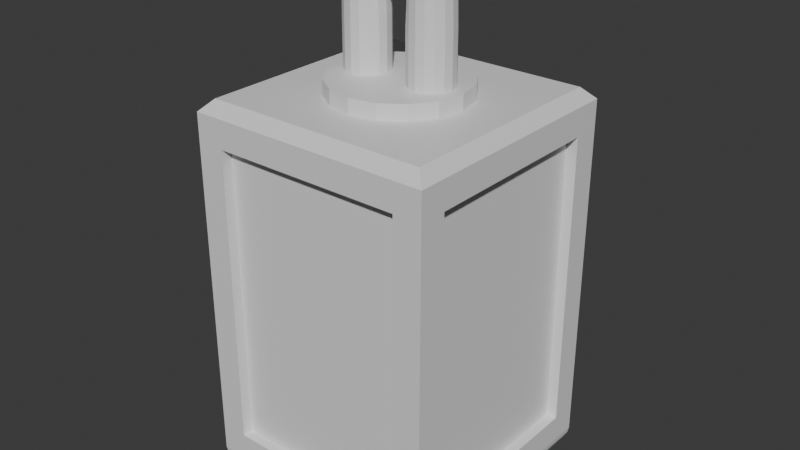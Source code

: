# Source: HangingLanter.blend  (saved by Blender 5.1.29; exported with 4.5.12 LTS)
import bpy
from mathutils import Matrix  # noqa: F401  (used for matrix-valued properties, if any)

bpy.ops.wm.read_factory_settings(use_empty=True)
scene = bpy.context.scene
scene.name = 'Scene'

# ---- collections
col_collection = bpy.data.collections.new('Collection'); scene.collection.children.link(col_collection)

# ---- materials (node trees are filled in below, after node groups)
mat_metal = bpy.data.materials.new('Metal')
mat_luz = bpy.data.materials.new('Luz')

# ---- material node trees
mat_metal.use_nodes = True; mat_metal.node_tree.nodes.clear()
_N = mat_metal.node_tree.nodes; _L = mat_metal.node_tree.links
n0 = _N.new('ShaderNodeBsdfPrincipled'); n0.name = 'Principled BSDF'; n0.location = (-200, 100)
n1 = _N.new('ShaderNodeOutputMaterial'); n1.name = 'Material Output'; n1.location = (200, 100)
_L.new(n0.outputs[0], n1.inputs[0])
n1.is_active_output = True
mat_luz.use_nodes = True; mat_luz.node_tree.nodes.clear()
_N = mat_luz.node_tree.nodes; _L = mat_luz.node_tree.links
n0 = _N.new('ShaderNodeBsdfPrincipled'); n0.name = 'Principled BSDF'; n0.location = (-200, 100)
n1 = _N.new('ShaderNodeOutputMaterial'); n1.name = 'Material Output'; n1.location = (200, 100)
_L.new(n0.outputs[0], n1.inputs[0])
n1.is_active_output = True

# ---- world
world_world = bpy.data.worlds.new('World'); scene.world = world_world
world_world.use_nodes = True; world_world.node_tree.nodes.clear()
_N = world_world.node_tree.nodes; _L = world_world.node_tree.links
n0 = _N.new('ShaderNodeOutputWorld'); n0.name = 'World Output'; n0.location = (200, 100)
n1 = _N.new('ShaderNodeBackground'); n1.name = 'Background'; n1.location = (-200, 100)
n1.inputs[0].default_value = (0.05088, 0.05088, 0.05088, 1.0)
_L.new(n1.outputs[0], n0.inputs[0])
n0.is_active_output = True
world_world.color = (0.05088, 0.05088, 0.05088)
world_world.sun_shadow_jitter_overblur = 0.0

# ---- meshes
me_cube_001 = bpy.data.meshes.new('Cube.001')
me_cube_001.from_pydata([(-3.148, -3.148, 9.949), (-3.471, -3.471, 9.626), (-3.148, 3.148, 9.949), (-3.471, 3.471, 9.626), (3.148, -3.148, 9.949), (3.471, -3.471, 9.626), (3.148, 3.148, 9.949), (3.471, 3.471, 9.626), (-2.937, -2.937, -1.0), (-3.471, -3.471, -0.466), (-3.102, -3.102, -0.9739), (-3.25, -3.25, -0.898), (-3.369, -3.369, -0.7799), (-3.444, -3.444, -0.631), (-3.471, 3.471, -0.466), (-2.937, 2.937, -1.0), (-3.444, 3.444, -0.631), (-3.369, 3.369, -0.7799), (-3.25, 3.25, -0.898), (-3.102, 3.102, -0.9739), (3.471, -3.471, -0.466), (2.937, -2.937, -1.0), (3.444, -3.444, -0.631), (3.369, -3.369, -0.7799), (3.25, -3.25, -0.898), (3.102, -3.102, -0.9739), (3.471, 3.471, -0.466), (2.937, 2.937, -1.0), (3.444, 3.444, -0.631), (3.369, 3.369, -0.7799), (3.25, 3.25, -0.898), (3.102, 3.102, -0.9739), (-3.471, -2.686, 0.3181), (-3.471, -2.686, 8.842), (-3.471, 2.686, 8.842), (-3.471, 2.686, 0.3181), (2.686, -3.471, 0.3181), (2.686, -3.471, 8.842), (-2.686, -3.471, 8.842), (-2.686, -3.471, 0.3181), (-2.686, 3.471, 0.3181), (-2.686, 3.471, 8.842), (2.686, 3.471, 8.842), (2.686, 3.471, 0.3181), (3.471, 2.686, 0.3181), (3.471, 2.686, 8.842), (3.471, -2.686, 8.842), (3.471, -2.686, 0.3181), (-3.167, -2.686, 0.3181), (-3.167, -2.686, 8.842), (-3.167, 2.686, 0.3181), (-3.167, 2.686, 8.842), (2.686, -3.167, 0.3181), (2.686, -3.167, 8.842), (-2.686, -3.167, 0.3181), (-2.686, -3.167, 8.842), (-2.686, 3.167, 8.842), (-2.686, 3.167, 0.3181), (2.686, 3.167, 0.3181), (2.686, 3.167, 8.842), (3.167, 2.686, 8.842), (3.167, 2.686, 0.3181), (3.167, -2.686, 0.3181), (3.167, -2.686, 8.842), (0.01925, 1.895, 9.949), (0.01925, 1.895, 10.37), (0.7446, 1.751, 9.949), (0.7446, 1.751, 10.37), (1.359, 1.34, 9.949), (1.359, 1.34, 10.37), (1.77, 0.7253, 9.949), (1.77, 0.7253, 10.37), (1.915, 5.901e-09, 9.949), (1.915, 5.901e-09, 10.37), (1.77, -0.7253, 9.949), (1.77, -0.7253, 10.37), (1.359, -1.34, 9.949), (1.359, -1.34, 10.37), (0.7446, -1.751, 9.949), (0.7446, -1.751, 10.37), (0.01925, -1.895, 9.949), (0.01925, -1.895, 10.37), (-0.7061, -1.751, 9.949), (-0.7061, -1.751, 10.37), (-1.321, -1.34, 9.949), (-1.321, -1.34, 10.37), (-1.732, -0.7253, 9.949), (-1.732, -0.7253, 10.37), (-1.876, 5.901e-09, 9.949), (-1.876, 5.901e-09, 10.37), (-1.732, 0.7253, 9.949), (-1.732, 0.7253, 10.37), (-1.321, 1.34, 9.949), (-1.321, 1.34, 10.37), (-0.7061, 1.751, 9.949), (-0.7061, 1.751, 10.37), (0.9637, 0.6188, 10.37), (1.201, 0.5717, 10.37), (1.401, 0.4376, 10.37), (1.535, 0.2368, 10.37), (1.583, -8.365e-09, 10.37), (1.535, -0.2368, 10.37), (1.401, -0.4376, 10.37), (1.201, -0.5717, 10.37), (0.9637, -0.6188, 10.37), (0.7269, -0.5717, 10.37), (0.5261, -0.4376, 10.37), (0.392, -0.2368, 10.37), (0.3449, -8.365e-09, 10.37), (0.392, 0.2368, 10.37), (0.5261, 0.4376, 10.37), (0.7269, 0.5717, 10.37), (1.201, 0.5717, 11.81), (0.9637, 0.6188, 11.81), (1.401, 0.4376, 11.81), (1.535, 0.2368, 11.81), (1.583, -8.365e-09, 11.81), (1.535, -0.2368, 11.81), (1.401, -0.4376, 11.81), (1.201, -0.5717, 11.81), (0.9637, -0.6188, 11.81), (0.7269, -0.5717, 11.81), (0.5261, -0.4376, 11.81), (0.392, -0.2368, 11.81), (0.3449, -8.365e-09, 11.81), (0.392, 0.2368, 11.81), (0.5261, 0.4376, 11.81), (0.7269, 0.5717, 11.81), (-1.022, 0.6188, 10.37), (-0.7847, 0.5717, 10.37), (-0.5839, 0.4376, 10.37), (-0.4498, 0.2368, 10.37), (-0.4027, -8.365e-09, 10.37), (-0.4498, -0.2368, 10.37), (-0.5839, -0.4376, 10.37), (-0.7847, -0.5717, 10.37), (-1.022, -0.6188, 10.37), (-1.258, -0.5717, 10.37), (-1.459, -0.4376, 10.37), (-1.593, -0.2368, 10.37), (-1.64, -8.365e-09, 10.37), (-1.593, 0.2368, 10.37), (-1.459, 0.4376, 10.37), (-1.258, 0.5717, 10.37), (-0.7847, 0.5717, 11.81), (-1.022, 0.6188, 11.81), (-0.5839, 0.4376, 11.81), (-0.4498, 0.2368, 11.81), (-0.4027, -8.365e-09, 11.81), (-0.4498, -0.2368, 11.81), (-0.5839, -0.4376, 11.81), (-0.7847, -0.5717, 11.81), (-1.022, -0.6188, 11.81), (-1.258, -0.5717, 11.81), (-1.459, -0.4376, 11.81), (-1.593, -0.2368, 11.81), (-1.64, -8.365e-09, 11.81), (-1.593, 0.2368, 11.81), (-1.459, 0.4376, 11.81), (-1.258, 0.5717, 11.81), (1.183, 0.5717, 12.81), (0.9637, 0.6188, 12.69), (1.369, 0.4376, 12.91), (1.494, 0.2368, 12.98), (1.537, -8.365e-09, 13.0), (1.494, -0.2368, 12.98), (1.369, -0.4376, 12.91), (1.183, -0.5717, 12.81), (0.9637, -0.6188, 12.69), (0.7441, -0.5717, 12.57), (0.558, -0.4376, 12.47), (0.4336, -0.2368, 12.4), (0.3899, -8.365e-09, 12.38), (0.4336, 0.2368, 12.4), (0.558, 0.4376, 12.47), (0.7441, 0.5717, 12.57), (-0.802, 0.5717, 12.57), (-1.022, 0.6188, 12.69), (-0.6158, 0.4376, 12.47), (-0.4914, 0.2368, 12.4), (-0.4478, -8.365e-09, 12.38), (-0.4914, -0.2368, 12.4), (-0.6158, -0.4376, 12.47), (-0.802, -0.5717, 12.57), (-1.022, -0.6188, 12.69), (-1.241, -0.5717, 12.81), (-1.427, -0.4376, 12.91), (-1.552, -0.2368, 12.98), (-1.595, -8.365e-09, 13.0), (-1.552, 0.2368, 12.98), (-1.427, 0.4376, 12.91), (-1.241, 0.5717, 12.81), (0.7753, 0.4897, 12.9), (0.416, 0.4555, 13.02), (-0.02891, 0.4456, 13.06), (-0.4738, 0.4555, 13.02), (-0.8332, 0.4897, 12.9), (0.691, 0.4524, 12.67), (0.3882, 0.4208, 12.79), (-0.02891, 0.4116, 12.83), (-0.4461, 0.4208, 12.79), (-0.7488, 0.4524, 12.67), (0.6194, 0.3463, 12.48), (0.3647, 0.3221, 12.59), (-0.02891, 0.3151, 12.64), (-0.4225, 0.3221, 12.59), (-0.6773, 0.3463, 12.48), (0.5716, 0.1874, 12.35), (0.349, 0.1743, 12.46), (-0.02891, 0.1705, 12.51), (-0.4068, 0.1743, 12.46), (-0.6295, 0.1874, 12.35), (0.5549, -1.529e-08, 12.31), (0.3435, -1.068e-08, 12.42), (-0.02891, -6.123e-09, 12.46), (-0.4013, -1.996e-08, 12.42), (-0.6127, -1.972e-08, 12.31), (0.5716, -0.1874, 12.35), (0.349, -0.1743, 12.46), (-0.02891, -0.1705, 12.51), (-0.4068, -0.1743, 12.46), (-0.6295, -0.1874, 12.35), (0.6194, -0.3463, 12.48), (0.3647, -0.3221, 12.59), (-0.02891, -0.3151, 12.64), (-0.4225, -0.3221, 12.59), (-0.6773, -0.3463, 12.48), (0.691, -0.4524, 12.67), (0.3882, -0.4208, 12.79), (-0.02891, -0.4116, 12.83), (-0.4461, -0.4208, 12.79), (-0.7488, -0.4524, 12.67), (0.7753, -0.4897, 12.9), (0.416, -0.4555, 13.02), (-0.02891, -0.4456, 13.06), (-0.4738, -0.4555, 13.02), (-0.8332, -0.4897, 12.9), (0.8597, -0.4524, 13.12), (0.4437, -0.4208, 13.25), (-0.02891, -0.4116, 13.29), (-0.5015, -0.4208, 13.25), (-0.9175, -0.4524, 13.12), (0.9312, -0.3463, 13.31), (0.4672, -0.3221, 13.45), (-0.02891, -0.3151, 13.49), (-0.525, -0.3221, 13.45), (-0.9891, -0.3463, 13.31), (0.979, -0.1874, 13.44), (0.4829, -0.1743, 13.58), (-0.02891, -0.1705, 13.62), (-0.5407, -0.1743, 13.58), (-1.037, -0.1874, 13.44), (0.9958, 3.156e-10, 13.49), (0.4884, -4.685e-09, 13.63), (-0.02891, -1.11e-08, 13.66), (-0.5462, 7.484e-10, 13.63), (-1.054, -1.567e-10, 13.49), (0.979, 0.1874, 13.44), (0.4829, 0.1743, 13.58), (-0.02891, 0.1705, 13.62), (-0.5407, 0.1743, 13.58), (-1.037, 0.1874, 13.44), (0.9312, 0.3463, 13.31), (0.4672, 0.3221, 13.45), (-0.02891, 0.3151, 13.49), (-0.525, 0.3221, 13.45), (-0.9891, 0.3463, 13.31), (-0.9175, 0.4524, 13.12), (-0.5015, 0.4208, 13.25), (-0.02891, 0.4116, 13.29), (0.4437, 0.4208, 13.25), (0.8597, 0.4524, 13.12)], [], [(0, 2, 3, 1), (2, 6, 7, 3), (6, 4, 5, 7), (4, 0, 1, 5), (6, 2, 0, 4), (15, 8, 10, 19), (19, 10, 11, 18), (18, 11, 12, 17), (17, 12, 13, 16), (16, 13, 9, 14), (27, 15, 19, 31), (31, 19, 18, 30), (30, 18, 17, 29), (29, 17, 16, 28), (28, 16, 14, 26), (21, 27, 31, 25), (25, 31, 30, 24), (24, 30, 29, 23), (23, 29, 28, 22), (22, 28, 26, 20), (8, 21, 25, 10), (10, 25, 24, 11), (11, 24, 23, 12), (12, 23, 22, 13), (13, 22, 20, 9), (41, 42, 59, 56), (15, 27, 21, 8), (34, 35, 50, 51), (47, 44, 61, 62), (37, 38, 55, 53), (9, 1, 33, 32), (1, 3, 34, 33), (3, 14, 35, 34), (14, 9, 32, 35), (20, 5, 37, 36), (5, 1, 38, 37), (1, 9, 39, 38), (9, 20, 36, 39), (14, 3, 41, 40), (3, 7, 42, 41), (7, 26, 43, 42), (26, 14, 40, 43), (26, 7, 45, 44), (7, 5, 46, 45), (5, 20, 47, 46), (20, 26, 44, 47), (48, 49, 51, 50), (52, 53, 55, 54), (57, 56, 59, 58), (61, 60, 63, 62), (38, 39, 54, 55), (45, 46, 63, 60), (42, 43, 58, 59), (46, 47, 62, 63), (32, 33, 49, 48), (36, 37, 53, 52), (35, 32, 48, 50), (40, 41, 56, 57), (39, 36, 52, 54), (44, 45, 60, 61), (33, 34, 51, 49), (43, 40, 57, 58), (64, 65, 67, 66), (66, 67, 69, 68), (68, 69, 71, 70), (70, 71, 73, 72), (72, 73, 75, 74), (74, 75, 77, 76), (76, 77, 79, 78), (78, 79, 81, 80), (80, 81, 83, 82), (82, 83, 85, 84), (84, 85, 87, 86), (86, 87, 89, 88), (88, 89, 91, 90), (90, 91, 93, 92), (67, 65, 95, 93, 91, 89, 87, 85, 83, 81, 79, 77, 75, 73, 71, 69), (92, 93, 95, 94), (94, 95, 65, 64), (64, 66, 68, 70, 72, 74, 76, 78, 80, 82, 84, 86, 88, 90, 92, 94), (97, 98, 99, 100, 101, 102, 103, 104, 105, 106, 107, 108, 109, 110, 111, 96), (122, 121, 169, 170), (110, 109, 125, 126), (103, 102, 118, 119), (111, 110, 126, 127), (104, 103, 119, 120), (97, 96, 113, 112), (96, 111, 127, 113), (105, 104, 120, 121), (98, 97, 112, 114), (106, 105, 121, 122), (99, 98, 114, 115), (107, 106, 122, 123), (100, 99, 115, 116), (108, 107, 123, 124), (101, 100, 116, 117), (109, 108, 124, 125), (102, 101, 117, 118), (129, 130, 131, 132, 133, 134, 135, 136, 137, 138, 139, 140, 141, 142, 143, 128), (146, 144, 176, 178), (142, 141, 157, 158), (135, 134, 150, 151), (143, 142, 158, 159), (136, 135, 151, 152), (129, 128, 145, 144), (128, 143, 159, 145), (137, 136, 152, 153), (130, 129, 144, 146), (138, 137, 153, 154), (131, 130, 146, 147), (139, 138, 154, 155), (132, 131, 147, 148), (140, 139, 155, 156), (133, 132, 148, 149), (141, 140, 156, 157), (134, 133, 149, 150), (190, 189, 261, 266), (191, 190, 266, 267), (145, 159, 191, 177), (147, 146, 178, 179), (123, 122, 170, 171), (148, 147, 179, 180), (124, 123, 171, 172), (149, 148, 180, 181), (125, 124, 172, 173), (150, 149, 181, 182), (126, 125, 173, 174), (112, 113, 161, 160), (151, 150, 182, 183), (127, 126, 174, 175), (114, 112, 160, 162), (152, 151, 183, 184), (113, 127, 175, 161), (115, 114, 162, 163), (153, 152, 184, 185), (116, 115, 163, 164), (154, 153, 185, 186), (117, 116, 164, 165), (155, 154, 186, 187), (118, 117, 165, 166), (156, 155, 187, 188), (119, 118, 166, 167), (157, 156, 188, 189), (120, 119, 167, 168), (158, 157, 189, 190), (144, 145, 177, 176), (121, 120, 168, 169), (159, 158, 190, 191), (189, 188, 256, 261), (188, 187, 251, 256), (187, 186, 246, 251), (186, 185, 241, 246), (185, 184, 236, 241), (184, 183, 231, 236), (183, 182, 226, 231), (182, 181, 221, 226), (181, 180, 216, 221), (180, 179, 211, 216), (179, 178, 206, 211), (178, 176, 201, 206), (176, 177, 196, 201), (177, 191, 267, 196), (201, 196, 195, 200), (200, 195, 194, 199), (199, 194, 193, 198), (198, 193, 192, 197), (197, 192, 161, 175), (206, 201, 200, 205), (205, 200, 199, 204), (204, 199, 198, 203), (203, 198, 197, 202), (202, 197, 175, 174), (211, 206, 205, 210), (210, 205, 204, 209), (209, 204, 203, 208), (208, 203, 202, 207), (207, 202, 174, 173), (216, 211, 210, 215), (215, 210, 209, 214), (214, 209, 208, 213), (213, 208, 207, 212), (212, 207, 173, 172), (221, 216, 215, 220), (220, 215, 214, 219), (219, 214, 213, 218), (218, 213, 212, 217), (217, 212, 172, 171), (226, 221, 220, 225), (225, 220, 219, 224), (224, 219, 218, 223), (223, 218, 217, 222), (222, 217, 171, 170), (231, 226, 225, 230), (230, 225, 224, 229), (229, 224, 223, 228), (228, 223, 222, 227), (227, 222, 170, 169), (236, 231, 230, 235), (235, 230, 229, 234), (234, 229, 228, 233), (233, 228, 227, 232), (232, 227, 169, 168), (241, 236, 235, 240), (240, 235, 234, 239), (239, 234, 233, 238), (238, 233, 232, 237), (237, 232, 168, 167), (246, 241, 240, 245), (245, 240, 239, 244), (244, 239, 238, 243), (243, 238, 237, 242), (242, 237, 167, 166), (251, 246, 245, 250), (250, 245, 244, 249), (249, 244, 243, 248), (248, 243, 242, 247), (247, 242, 166, 165), (256, 251, 250, 255), (255, 250, 249, 254), (254, 249, 248, 253), (253, 248, 247, 252), (252, 247, 165, 164), (261, 256, 255, 260), (260, 255, 254, 259), (259, 254, 253, 258), (258, 253, 252, 257), (257, 252, 164, 163), (266, 261, 260, 265), (265, 260, 259, 264), (264, 259, 258, 263), (263, 258, 257, 262), (262, 257, 163, 162), (267, 266, 265, 268), (268, 265, 264, 269), (269, 264, 263, 270), (270, 263, 262, 271), (271, 262, 162, 160), (196, 267, 268, 195), (195, 268, 269, 194), (194, 269, 270, 193), (193, 270, 271, 192), (192, 271, 160, 161)])
me_cube_001.polygons.foreach_set('material_index', [0, 0, 0, 0, 0, 0, 0, 0, 0, 0, 0, 0, 0, 0, 0, 0, 0, 0, 0, 0, 0, 0, 0, 0, 0, 0, 0, 0, 0, 0, 0, 0, 0, 0, 0, 0, 0, 0, 0, 0, 0, 0, 0, 0, 0, 0, 1, 1, 1, 1, 0, 0, 0, 0, 0, 0, 0, 0, 0, 0, 0, 0, 0, 0, 0, 0, 0, 0, 0, 0, 0, 0, 0, 0, 0, 0, 0, 0, 0, 0, 0, 0, 0, 0, 0, 0, 0, 0, 0, 0, 0, 0, 0, 0, 0, 0, 0, 0, 0, 0, 0, 0, 0, 0, 0, 0, 0, 0, 0, 0, 0, 0, 0, 0, 0, 0, 0, 0, 0, 0, 0, 0, 0, 0, 0, 0, 0, 0, 0, 0, 0, 0, 0, 0, 0, 0, 0, 0, 0, 0, 0, 0, 0, 0, 0, 0, 0, 0, 0, 0, 0, 0, 0, 0, 0, 0, 0, 0, 0, 0, 0, 0, 0, 0, 0, 0, 0, 0, 0, 0, 0, 0, 0, 0, 0, 0, 0, 0, 0, 0, 0, 0, 0, 0, 0, 0, 0, 0, 0, 0, 0, 0, 0, 0, 0, 0, 0, 0, 0, 0, 0, 0, 0, 0, 0, 0, 0, 0, 0, 0, 0, 0, 0, 0, 0, 0, 0, 0, 0, 0, 0, 0, 0, 0, 0, 0, 0, 0, 0, 0, 0, 0, 0, 0, 0, 0, 0, 0, 0, 0, 0, 0])
_uv = me_cube_001.uv_layers.new(name='UVMap')
_uv.uv.foreach_set('vector', [0.01217, 0.6547, 0.2498, 0.6547, 0.2619, 0.6668, -5.36e-09, 0.6668, 0.01217, 0.0, 0.2498, 0.0, 0.2619, 0.01257, 0.0, 0.01257, 0.2498, 0.4171, 0.01217, 0.4171, 1.442e-08, 0.4049, 0.2619, 0.4049, 0.2741, 0.0, 0.5117, 0.0, 0.5239, 0.01257, 0.2619, 0.01257, 0.2498, 0.4171, 0.2498, 0.6547, 0.01217, 0.6547, 0.01217, 0.4171, 0.5076, 0.7428, 0.2859, 0.7428, 0.2797, 0.7366, 0.5138, 0.7366, 0.5138, 0.7366, 0.2797, 0.7366, 0.2741, 0.731, 0.5194, 0.731, 0.7775, 0.3972, 0.5322, 0.3972, 0.5277, 0.3927, 0.7819, 0.3927, 0.7819, 0.3927, 0.5277, 0.3927, 0.5248, 0.387, 0.7848, 0.387, 0.7848, 0.387, 0.5248, 0.387, 0.5239, 0.3808, 0.7858, 0.3808, 0.5076, 0.9645, 0.5076, 0.7428, 0.5138, 0.7366, 0.5138, 0.9707, 0.5138, 0.9707, 0.5138, 0.7366, 0.5194, 0.731, 0.5194, 0.9763, 0.5194, 0.9763, 0.5194, 0.731, 0.5239, 0.7265, 0.5239, 0.9808, 0.2581, 0.4049, 0.003848, 0.4049, 0.0009862, 0.3994, 0.2609, 0.3994, 0.2609, 0.3994, 0.0009862, 0.3994, 0.0, 0.3932, 0.2619, 0.3932, 0.2859, 0.9645, 0.5076, 0.9645, 0.5138, 0.9707, 0.2797, 0.9707, 0.2797, 0.9707, 0.5138, 0.9707, 0.5194, 0.9763, 0.2741, 0.9763, 0.7775, 0.7944, 0.5322, 0.7944, 0.5277, 0.7899, 0.7819, 0.7899, 0.7819, 0.7899, 0.5277, 0.7899, 0.5248, 0.7843, 0.7848, 0.7843, 0.7848, 0.7843, 0.5248, 0.7843, 0.5239, 0.778, 0.7858, 0.778, 0.2859, 0.7428, 0.2859, 0.9645, 0.2797, 0.9707, 0.2797, 0.7366, 0.2797, 0.7366, 0.2797, 0.9707, 0.2741, 0.9763, 0.2741, 0.731, 0.2741, 0.731, 0.2741, 0.9763, 0.2696, 0.9808, 0.2696, 0.7265, 0.52, 0.4049, 0.2658, 0.4049, 0.2629, 0.3994, 0.5229, 0.3994, 0.5229, 0.3994, 0.2629, 0.3994, 0.2619, 0.3932, 0.5239, 0.3932, 0.2587, 0.6668, 0.2587, 0.8696, 0.2472, 0.8696, 0.2472, 0.6668, 0.5076, 0.7428, 0.5076, 0.9645, 0.2859, 0.9645, 0.2859, 0.7428, 0.9605, 0.643, 0.9605, 0.9644, 0.949, 0.9644, 0.949, 0.643, 0.7741, 0.7944, 0.7741, 0.9972, 0.7627, 0.9972, 0.7627, 0.7944, 0.9834, 0.8457, 0.9834, 0.643, 0.9948, 0.643, 0.9948, 0.8457, 0.5239, 0.3808, 0.5239, 0.0, 0.5535, 0.02959, 0.5535, 0.3512, 0.5239, 0.0, 0.7858, 0.0, 0.7562, 0.02959, 0.5535, 0.02959, 0.7858, 0.0, 0.7858, 0.3808, 0.7562, 0.3512, 0.7562, 0.02959, 0.7858, 0.3808, 0.5239, 0.3808, 0.5535, 0.3512, 0.7562, 0.3512, 0.2619, 0.3932, 0.2619, 0.01257, 0.2915, 0.04214, 0.2915, 0.3636, 0.2619, 0.01257, 0.5239, 0.01257, 0.4943, 0.04214, 0.2915, 0.04214, 0.5239, 0.01257, 0.5239, 0.3932, 0.4943, 0.3636, 0.4943, 0.04214, 0.5239, 0.3932, 0.2619, 0.3932, 0.2915, 0.3636, 0.4943, 0.3636, 0.0, 0.3932, 0.0, 0.01257, 0.02959, 0.04214, 0.02959, 0.3636, 0.0, 0.01257, 0.2619, 0.01257, 0.2323, 0.04214, 0.02959, 0.04214, 0.2619, 0.01257, 0.2619, 0.3932, 0.2323, 0.3636, 0.2323, 0.04214, 0.2619, 0.3932, 0.0, 0.3932, 0.02959, 0.3636, 0.2323, 0.3636, 0.5239, 0.778, 0.5239, 0.3972, 0.5535, 0.4268, 0.5535, 0.7484, 0.5239, 0.3972, 0.7858, 0.3972, 0.7562, 0.4268, 0.5535, 0.4268, 0.7858, 0.3972, 0.7858, 0.778, 0.7562, 0.7484, 0.7562, 0.4268, 0.7858, 0.778, 0.5239, 0.778, 0.5535, 0.7484, 0.7562, 0.7484, 0.3211, 0.7265, 0.3211, 0.4049, 0.5239, 0.4049, 0.5239, 0.7265, 0.7858, 0.3215, 0.7858, 0.0, 0.9885, 0.0, 0.9885, 0.3215, 0.7858, 0.643, 0.7858, 0.3215, 0.9885, 0.3215, 0.9885, 0.643, 4.143e-08, 0.9885, 4.314e-09, 0.6668, 0.2027, 0.6668, 0.2027, 0.9885, 0.2881, 0.4049, 0.2881, 0.7265, 0.2766, 0.7265, 0.2766, 0.4049, 0.7741, 0.9972, 0.7741, 0.7944, 0.7856, 0.7944, 0.7856, 0.9972, 0.2766, 0.4049, 0.2766, 0.7265, 0.2652, 0.7265, 0.2652, 0.4049, 0.9719, 0.643, 0.9719, 0.9644, 0.9605, 0.9644, 0.9605, 0.643, 0.9719, 0.9644, 0.9719, 0.643, 0.9834, 0.643, 0.9834, 0.9644, 0.9261, 0.9646, 0.9261, 0.643, 0.9375, 0.643, 0.9375, 0.9646, 0.9885, 0.2027, 0.9885, 8.997e-09, 1.0, 8.997e-09, 1.0, 0.2027, 0.9375, 0.9646, 0.9375, 0.643, 0.949, 0.643, 0.949, 0.9646, 0.7397, 0.9972, 0.7397, 0.7944, 0.7512, 0.7944, 0.7512, 0.9972, 0.2027, 0.9883, 0.2027, 0.6668, 0.2142, 0.6668, 0.2142, 0.9883, 1.0, 0.2027, 1.0, 0.4055, 0.9885, 0.4055, 0.9885, 0.2027, 0.7627, 0.7944, 0.7627, 0.9972, 0.7512, 0.9972, 0.7512, 0.7944, 0.2307, 0.876, 0.2149, 0.876, 0.2147, 0.8486, 0.2305, 0.8486, 0.2305, 0.8486, 0.2147, 0.8486, 0.2142, 0.8254, 0.23, 0.8254, 0.9834, 0.8457, 0.9992, 0.8457, 0.9994, 0.8689, 0.9836, 0.8689, 0.9836, 0.8689, 0.9994, 0.8689, 0.9995, 0.8963, 0.9837, 0.8963, 0.9837, 0.8963, 0.9995, 0.8963, 0.9994, 0.9237, 0.9836, 0.9237, 0.9836, 0.9237, 0.9994, 0.9237, 0.9992, 0.9469, 0.9834, 0.9469, 0.2465, 0.9266, 0.2307, 0.9266, 0.2312, 0.9034, 0.247, 0.9034, 0.247, 0.9034, 0.2312, 0.9034, 0.2314, 0.876, 0.2472, 0.876, 0.2472, 0.876, 0.2314, 0.876, 0.2312, 0.8486, 0.247, 0.8486, 0.247, 0.8486, 0.2312, 0.8486, 0.2307, 0.8254, 0.2465, 0.8254, 0.2472, 0.8696, 0.263, 0.8696, 0.2633, 0.8928, 0.2475, 0.8928, 0.2475, 0.8928, 0.2633, 0.8928, 0.2633, 0.9202, 0.2475, 0.9202, 0.2475, 0.9202, 0.2633, 0.9202, 0.2633, 0.9475, 0.2475, 0.9475, 0.2475, 0.9475, 0.2633, 0.9475, 0.263, 0.9707, 0.2472, 0.9707, 0.7965, 0.7529, 0.7858, 0.7271, 0.7858, 0.6992, 0.7965, 0.6734, 0.8162, 0.6536, 0.842, 0.643, 0.8699, 0.643, 0.8957, 0.6536, 0.9154, 0.6734, 0.9261, 0.6992, 0.9261, 0.7271, 0.9154, 0.7529, 0.8957, 0.7726, 0.8699, 0.7833, 0.842, 0.7833, 0.8162, 0.7726, 0.23, 0.9266, 0.2142, 0.9266, 0.2147, 0.9034, 0.2305, 0.9034, 0.2305, 0.9034, 0.2147, 0.9034, 0.2149, 0.876, 0.2307, 0.876, 0.7858, 0.8674, 0.7858, 0.8395, 0.7965, 0.8137, 0.8162, 0.7939, 0.842, 0.7833, 0.8699, 0.7833, 0.8957, 0.7939, 0.9154, 0.8137, 0.9261, 0.8395, 0.9261, 0.8674, 0.9154, 0.8932, 0.8957, 0.9129, 0.8699, 0.9236, 0.842, 0.9236, 0.8162, 0.9129, 0.7965, 0.8932, 0.5239, 0.94, 0.5239, 0.9309, 0.5273, 0.9225, 0.5338, 0.916, 0.5422, 0.9125, 0.5513, 0.9125, 0.5597, 0.916, 0.5662, 0.9225, 0.5697, 0.9309, 0.5697, 0.94, 0.5662, 0.9484, 0.5597, 0.9549, 0.5513, 0.9583, 0.5422, 0.9583, 0.5338, 0.9549, 0.5273, 0.9484, 0.6648, 0.8579, 0.6573, 0.8581, 0.6566, 0.8294, 0.6636, 0.833, 0.2472, 0.7461, 0.2397, 0.7461, 0.2397, 0.6917, 0.2472, 0.6917, 0.6394, 0.9125, 0.6318, 0.9123, 0.6318, 0.8579, 0.6394, 0.8581, 0.6064, 0.9125, 0.5988, 0.9123, 0.5988, 0.8579, 0.6064, 0.8581, 0.6483, 0.9125, 0.6394, 0.9125, 0.6394, 0.8581, 0.6483, 0.8582, 0.6242, 0.9125, 0.6153, 0.9125, 0.6153, 0.8582, 0.6242, 0.8581, 0.6153, 0.9125, 0.6064, 0.9125, 0.6064, 0.8581, 0.6153, 0.8582, 0.6573, 0.9125, 0.6483, 0.9125, 0.6483, 0.8582, 0.6573, 0.8581, 0.6318, 0.9123, 0.6242, 0.9125, 0.6242, 0.8581, 0.6318, 0.8579, 0.6648, 0.9123, 0.6573, 0.9125, 0.6573, 0.8581, 0.6648, 0.8579, 0.2957, 0.6226, 0.2881, 0.6227, 0.2881, 0.5683, 0.2957, 0.5682, 0.2218, 0.7461, 0.2142, 0.7461, 0.2142, 0.6917, 0.2218, 0.6917, 0.3046, 0.6226, 0.2957, 0.6226, 0.2957, 0.5682, 0.3046, 0.5682, 0.2307, 0.746, 0.2218, 0.7461, 0.2218, 0.6917, 0.2307, 0.6916, 0.3135, 0.6226, 0.3046, 0.6226, 0.3046, 0.5682, 0.3135, 0.5682, 0.2397, 0.7461, 0.2307, 0.746, 0.2307, 0.6916, 0.2397, 0.6917, 0.3211, 0.6227, 0.3135, 0.6226, 0.3135, 0.5682, 0.3211, 0.5683, 0.5697, 0.94, 0.5697, 0.9309, 0.5732, 0.9225, 0.5796, 0.916, 0.588, 0.9125, 0.5971, 0.9125, 0.6055, 0.916, 0.612, 0.9225, 0.6155, 0.9309, 0.6155, 0.94, 0.612, 0.9484, 0.6055, 0.9549, 0.5971, 0.9583, 0.588, 0.9583, 0.5796, 0.9549, 0.5732, 0.9484, 0.5569, 0.8579, 0.5493, 0.8581, 0.5487, 0.8294, 0.5557, 0.833, 0.3211, 0.7222, 0.3135, 0.7221, 0.3135, 0.6677, 0.3211, 0.6678, 0.7143, 0.9125, 0.7067, 0.9123, 0.7067, 0.8579, 0.7143, 0.8581, 0.5314, 0.9125, 0.5239, 0.9123, 0.5239, 0.8579, 0.5314, 0.8581, 0.7232, 0.9125, 0.7143, 0.9125, 0.7143, 0.8581, 0.7232, 0.8582, 0.5493, 0.9125, 0.5404, 0.9125, 0.5404, 0.8582, 0.5493, 0.8581, 0.5404, 0.9125, 0.5314, 0.9125, 0.5314, 0.8581, 0.5404, 0.8582, 0.7322, 0.9125, 0.7232, 0.9125, 0.7232, 0.8582, 0.7322, 0.8581, 0.5569, 0.9123, 0.5493, 0.9125, 0.5493, 0.8581, 0.5569, 0.8579, 0.7397, 0.9123, 0.7322, 0.9125, 0.7322, 0.8581, 0.7397, 0.8579, 0.2218, 0.8254, 0.2142, 0.8254, 0.2142, 0.771, 0.2218, 0.771, 0.2957, 0.7221, 0.2881, 0.7222, 0.2881, 0.6678, 0.2957, 0.6677, 0.2307, 0.8253, 0.2218, 0.8254, 0.2218, 0.771, 0.2307, 0.7709, 0.3046, 0.7221, 0.2957, 0.7221, 0.2957, 0.6677, 0.3046, 0.6677, 0.2397, 0.8254, 0.2307, 0.8253, 0.2307, 0.7709, 0.2397, 0.771, 0.3135, 0.7221, 0.3046, 0.7221, 0.3046, 0.6677, 0.3135, 0.6677, 0.2472, 0.8254, 0.2397, 0.8254, 0.2397, 0.771, 0.2472, 0.771, 0.3211, 0.5168, 0.3135, 0.5215, 0.3117, 0.5021, 0.3177, 0.5003, 0.5321, 0.8203, 0.5251, 0.8163, 0.5416, 0.801, 0.5443, 0.8084, 0.5404, 0.8582, 0.5314, 0.8581, 0.5321, 0.8203, 0.5404, 0.8249, 0.2218, 0.771, 0.2142, 0.771, 0.2142, 0.7461, 0.2218, 0.7486, 0.2218, 0.6917, 0.2142, 0.6917, 0.2142, 0.6668, 0.2218, 0.6693, 0.2307, 0.7709, 0.2218, 0.771, 0.2218, 0.7486, 0.2307, 0.7495, 0.2307, 0.6916, 0.2218, 0.6917, 0.2218, 0.6693, 0.2307, 0.6702, 0.2397, 0.771, 0.2307, 0.7709, 0.2307, 0.7495, 0.2397, 0.7486, 0.2397, 0.6917, 0.2307, 0.6916, 0.2307, 0.6702, 0.2397, 0.6693, 0.2472, 0.771, 0.2397, 0.771, 0.2397, 0.7486, 0.2472, 0.7461, 0.2472, 0.6917, 0.2397, 0.6917, 0.2397, 0.6693, 0.2472, 0.6668, 0.6242, 0.8581, 0.6153, 0.8582, 0.6153, 0.8249, 0.6236, 0.8203, 0.7143, 0.8581, 0.7067, 0.8579, 0.7079, 0.833, 0.7149, 0.8294, 0.6064, 0.8581, 0.5988, 0.8579, 0.6, 0.833, 0.607, 0.8294, 0.6318, 0.8579, 0.6242, 0.8581, 0.6236, 0.8203, 0.6306, 0.8163, 0.7232, 0.8582, 0.7143, 0.8581, 0.7149, 0.8294, 0.7232, 0.8249, 0.6153, 0.8582, 0.6064, 0.8581, 0.607, 0.8294, 0.6153, 0.8249, 0.2957, 0.5682, 0.2881, 0.5683, 0.2881, 0.5267, 0.2957, 0.5241, 0.7322, 0.8581, 0.7232, 0.8582, 0.7232, 0.8249, 0.7315, 0.8203, 0.3046, 0.5682, 0.2957, 0.5682, 0.2957, 0.5241, 0.3046, 0.5231, 0.7397, 0.8579, 0.7322, 0.8581, 0.7315, 0.8203, 0.7385, 0.8163, 0.3135, 0.5682, 0.3046, 0.5682, 0.3046, 0.5231, 0.3135, 0.5241, 0.2957, 0.6677, 0.2881, 0.6678, 0.2881, 0.6262, 0.2957, 0.6236, 0.3211, 0.5683, 0.3135, 0.5682, 0.3135, 0.5241, 0.3211, 0.5267, 0.3046, 0.6677, 0.2957, 0.6677, 0.2957, 0.6236, 0.3046, 0.6227, 0.6394, 0.8581, 0.6318, 0.8579, 0.633, 0.8163, 0.64, 0.8203, 0.3135, 0.6677, 0.3046, 0.6677, 0.3046, 0.6227, 0.3135, 0.6236, 0.6483, 0.8582, 0.6394, 0.8581, 0.64, 0.8203, 0.6483, 0.8249, 0.3211, 0.6678, 0.3135, 0.6677, 0.3135, 0.6236, 0.3211, 0.6262, 0.5493, 0.8581, 0.5404, 0.8582, 0.5404, 0.8249, 0.5487, 0.8294, 0.6573, 0.8581, 0.6483, 0.8582, 0.6483, 0.8249, 0.6566, 0.8294, 0.5314, 0.8581, 0.5239, 0.8579, 0.5251, 0.8163, 0.5321, 0.8203, 0.3135, 0.5215, 0.3046, 0.5231, 0.3046, 0.5027, 0.3117, 0.5021, 0.3046, 0.5231, 0.2957, 0.5215, 0.2975, 0.5021, 0.3046, 0.5027, 0.2957, 0.5215, 0.2881, 0.5168, 0.2915, 0.5003, 0.2975, 0.5021, 0.7385, 0.8163, 0.7315, 0.8203, 0.7193, 0.8084, 0.722, 0.801, 0.7315, 0.8203, 0.7232, 0.8249, 0.7161, 0.8169, 0.7193, 0.8084, 0.7232, 0.8249, 0.7149, 0.8294, 0.7129, 0.8254, 0.7161, 0.8169, 0.2646, 0.6831, 0.2632, 0.6893, 0.2603, 0.6912, 0.2587, 0.6831, 0.2633, 0.7596, 0.268, 0.7671, 0.2628, 0.769, 0.261, 0.763, 0.268, 0.7671, 0.2696, 0.7761, 0.2634, 0.7761, 0.2628, 0.769, 0.2696, 0.7761, 0.268, 0.785, 0.2628, 0.7831, 0.2634, 0.7761, 0.268, 0.785, 0.2633, 0.7926, 0.261, 0.7891, 0.2628, 0.7831, 0.2601, 0.6812, 0.2587, 0.6751, 0.2646, 0.6751, 0.263, 0.6831, 0.5487, 0.8294, 0.5404, 0.8249, 0.5475, 0.8169, 0.5507, 0.8254, 0.5404, 0.8249, 0.5321, 0.8203, 0.5443, 0.8084, 0.5475, 0.8169, 0.5507, 0.8254, 0.5475, 0.8169, 0.561, 0.8122, 0.5621, 0.8209, 0.5621, 0.8209, 0.561, 0.8122, 0.5778, 0.8106, 0.5778, 0.8193, 0.5778, 0.8193, 0.5778, 0.8106, 0.5946, 0.8122, 0.5936, 0.8209, 0.5936, 0.8209, 0.5946, 0.8122, 0.6082, 0.8169, 0.605, 0.8254, 0.605, 0.8254, 0.6082, 0.8169, 0.6153, 0.8249, 0.607, 0.8294, 0.5534, 0.8325, 0.5507, 0.8254, 0.5621, 0.8209, 0.563, 0.8282, 0.563, 0.8282, 0.5621, 0.8209, 0.5778, 0.8193, 0.5778, 0.8265, 0.5778, 0.8265, 0.5778, 0.8193, 0.5936, 0.8209, 0.5927, 0.8282, 0.5927, 0.8282, 0.5936, 0.8209, 0.605, 0.8254, 0.6023, 0.8325, 0.2587, 0.6751, 0.2587, 0.6668, 0.2645, 0.668, 0.2619, 0.6737, 0.6215, 0.9597, 0.6155, 0.9615, 0.6164, 0.9519, 0.622, 0.9513, 0.622, 0.9513, 0.6164, 0.9519, 0.6167, 0.937, 0.6221, 0.937, 0.6221, 0.937, 0.6167, 0.937, 0.6164, 0.9221, 0.622, 0.9227, 0.622, 0.9227, 0.6164, 0.9221, 0.6155, 0.9125, 0.6215, 0.9143, 0.2678, 0.7501, 0.2696, 0.7561, 0.2673, 0.7596, 0.2626, 0.752, 0.6285, 0.959, 0.6215, 0.9597, 0.622, 0.9513, 0.6285, 0.9511, 0.6285, 0.9511, 0.622, 0.9513, 0.6221, 0.937, 0.6285, 0.937, 0.6285, 0.937, 0.6221, 0.937, 0.622, 0.9227, 0.6285, 0.9229, 0.6285, 0.9229, 0.622, 0.9227, 0.6215, 0.9143, 0.6285, 0.915, 0.2672, 0.743, 0.2678, 0.7501, 0.2626, 0.752, 0.261, 0.743, 0.6356, 0.9597, 0.6285, 0.959, 0.6285, 0.9511, 0.6351, 0.9513, 0.6351, 0.9513, 0.6285, 0.9511, 0.6285, 0.937, 0.635, 0.937, 0.635, 0.937, 0.6285, 0.937, 0.6285, 0.9229, 0.6351, 0.9227, 0.6351, 0.9227, 0.6285, 0.9229, 0.6285, 0.915, 0.6356, 0.9143, 0.2678, 0.736, 0.2672, 0.743, 0.261, 0.743, 0.2626, 0.7341, 0.6416, 0.9615, 0.6356, 0.9597, 0.6351, 0.9513, 0.6407, 0.9519, 0.6407, 0.9519, 0.6351, 0.9513, 0.635, 0.937, 0.6404, 0.937, 0.6404, 0.937, 0.635, 0.937, 0.6351, 0.9227, 0.6407, 0.9221, 0.6407, 0.9221, 0.6351, 0.9227, 0.6356, 0.9143, 0.6416, 0.9125, 0.2696, 0.73, 0.2678, 0.736, 0.2626, 0.7341, 0.2673, 0.7265, 0.7129, 0.8254, 0.7102, 0.8325, 0.7006, 0.8282, 0.7015, 0.8209, 0.7015, 0.8209, 0.7006, 0.8282, 0.6858, 0.8265, 0.6858, 0.8193, 0.6858, 0.8193, 0.6858, 0.8265, 0.6709, 0.8282, 0.67, 0.8209, 0.67, 0.8209, 0.6709, 0.8282, 0.6613, 0.8325, 0.6586, 0.8254, 0.2646, 0.6912, 0.263, 0.6993, 0.2601, 0.6973, 0.2587, 0.6912, 0.7161, 0.8169, 0.7129, 0.8254, 0.7015, 0.8209, 0.7026, 0.8122, 0.7026, 0.8122, 0.7015, 0.8209, 0.6858, 0.8193, 0.6858, 0.8106, 0.6858, 0.8106, 0.6858, 0.8193, 0.67, 0.8209, 0.669, 0.8122, 0.669, 0.8122, 0.67, 0.8209, 0.6586, 0.8254, 0.6554, 0.8169, 0.6554, 0.8169, 0.6586, 0.8254, 0.6566, 0.8294, 0.6483, 0.8249, 0.7193, 0.8084, 0.7161, 0.8169, 0.7026, 0.8122, 0.7036, 0.8034, 0.7036, 0.8034, 0.7026, 0.8122, 0.6858, 0.8106, 0.6858, 0.8019, 0.6858, 0.8019, 0.6858, 0.8106, 0.669, 0.8122, 0.6679, 0.8034, 0.6679, 0.8034, 0.669, 0.8122, 0.6554, 0.8169, 0.6522, 0.8084, 0.6522, 0.8084, 0.6554, 0.8169, 0.6483, 0.8249, 0.64, 0.8203, 0.722, 0.801, 0.7193, 0.8084, 0.7036, 0.8034, 0.7045, 0.7959, 0.7045, 0.7959, 0.7036, 0.8034, 0.6858, 0.8019, 0.6858, 0.7944, 0.6858, 0.7944, 0.6858, 0.8019, 0.6679, 0.8034, 0.6671, 0.7959, 0.6671, 0.7959, 0.6679, 0.8034, 0.6522, 0.8084, 0.6495, 0.801, 0.6495, 0.801, 0.6522, 0.8084, 0.64, 0.8203, 0.633, 0.8163, 0.2975, 0.5021, 0.2915, 0.5003, 0.2924, 0.4827, 0.298, 0.4833, 0.298, 0.4833, 0.2924, 0.4827, 0.2927, 0.464, 0.2982, 0.464, 0.2982, 0.464, 0.2927, 0.464, 0.2924, 0.4453, 0.298, 0.4447, 0.298, 0.4447, 0.2924, 0.4453, 0.2915, 0.4278, 0.2975, 0.426, 0.2975, 0.426, 0.2915, 0.4278, 0.2881, 0.4113, 0.2957, 0.4066, 0.3046, 0.5027, 0.2975, 0.5021, 0.298, 0.4833, 0.3046, 0.4835, 0.3046, 0.4835, 0.298, 0.4833, 0.2982, 0.464, 0.3046, 0.464, 0.3046, 0.464, 0.2982, 0.464, 0.298, 0.4447, 0.3046, 0.4445, 0.3046, 0.4445, 0.298, 0.4447, 0.2975, 0.426, 0.3046, 0.4254, 0.3046, 0.4254, 0.2975, 0.426, 0.2957, 0.4066, 0.3046, 0.4049, 0.3117, 0.5021, 0.3046, 0.5027, 0.3046, 0.4835, 0.3112, 0.4833, 0.3112, 0.4833, 0.3046, 0.4835, 0.3046, 0.464, 0.311, 0.464, 0.311, 0.464, 0.3046, 0.464, 0.3046, 0.4445, 0.3112, 0.4447, 0.3112, 0.4447, 0.3046, 0.4445, 0.3046, 0.4254, 0.3117, 0.426, 0.3117, 0.426, 0.3046, 0.4254, 0.3046, 0.4049, 0.3135, 0.4066, 0.3177, 0.5003, 0.3117, 0.5021, 0.3112, 0.4833, 0.3168, 0.4827, 0.3168, 0.4827, 0.3112, 0.4833, 0.311, 0.464, 0.3165, 0.464, 0.3165, 0.464, 0.311, 0.464, 0.3112, 0.4447, 0.3168, 0.4453, 0.3168, 0.4453, 0.3112, 0.4447, 0.3117, 0.426, 0.3177, 0.4278, 0.3177, 0.4278, 0.3117, 0.426, 0.3135, 0.4066, 0.3211, 0.4113, 0.5443, 0.8084, 0.5416, 0.801, 0.5591, 0.7959, 0.56, 0.8034, 0.56, 0.8034, 0.5591, 0.7959, 0.5778, 0.7944, 0.5778, 0.8019, 0.5778, 0.8019, 0.5778, 0.7944, 0.5966, 0.7959, 0.5957, 0.8034, 0.5957, 0.8034, 0.5966, 0.7959, 0.6141, 0.801, 0.6114, 0.8084, 0.6114, 0.8084, 0.6141, 0.801, 0.6306, 0.8163, 0.6236, 0.8203, 0.5475, 0.8169, 0.5443, 0.8084, 0.56, 0.8034, 0.561, 0.8122, 0.561, 0.8122, 0.56, 0.8034, 0.5778, 0.8019, 0.5778, 0.8106, 0.5778, 0.8106, 0.5778, 0.8019, 0.5957, 0.8034, 0.5946, 0.8122, 0.5946, 0.8122, 0.5957, 0.8034, 0.6114, 0.8084, 0.6082, 0.8169, 0.6082, 0.8169, 0.6114, 0.8084, 0.6236, 0.8203, 0.6153, 0.8249])
me_cube_001.materials.append(mat_metal)
me_cube_001.materials.append(mat_luz)
me_cube_001.update()

# ---- objects
ob_cube = bpy.data.objects.new('Cube', me_cube_001)

# ---- transforms, parenting, visibility, modifiers, constraints
ob_cube.location = (0.0, 0.0, 0.0)

# ---- collection membership
col_collection.objects.link(ob_cube)

# ---- scene / render settings (as saved in the file)
scene.frame_start = 1; scene.frame_end = 250; scene.frame_set(1)
scene.render.engine = 'BLENDER_EEVEE_NEXT'
scene.render.bake_bias = 0.0
scene.render.bake_samples = 0
scene.cycles.sampling_pattern = 'TABULATED_SOBOL'
scene.eevee.use_volume_custom_range = False
bpy.context.view_layer.update()

# ---- added for rendering (the .blend has no active camera and no usable light): camera, sun
cam_auto = bpy.data.cameras.new('AutoCamera')
cam_auto.lens = 50.0
cam_auto.sensor_width = 36.0
cam_auto.clip_end = 1000.0
ob_auto_camera = bpy.data.objects.new('AutoCamera', cam_auto)
scene.collection.objects.link(ob_auto_camera)
ob_auto_camera.location = (16.3272, -19.5926, 19.3941)
ob_auto_camera.rotation_euler = (1.09748, -7.21219e-08, 0.694738)
scene.camera = ob_auto_camera
light_auto_sun = bpy.data.lights.new('AutoSun', 'SUN')
light_auto_sun.energy = 3.0
light_auto_sun.angle = 0.0523599
ob_auto_sun = bpy.data.objects.new('AutoSun', light_auto_sun)
scene.collection.objects.link(ob_auto_sun)
ob_auto_sun.rotation_euler = (0.872665, 0.174533, 0.523599)
bpy.context.view_layer.update()
